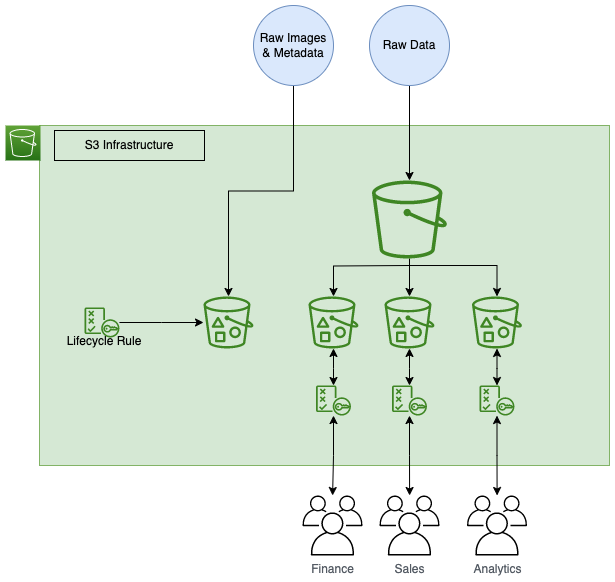

The diagram above was exported from draw.io. Its source (the exported page's mxGraphModel, read from the mxfile embedded in the PNG):
<mxGraphModel dx="1195" dy="689" grid="1" gridSize="10" guides="1" tooltips="1" connect="1" arrows="1" fold="1" page="1" pageScale="1" pageWidth="827" pageHeight="1169" math="0" shadow="0">
  <root>
    <mxCell id="0" />
    <mxCell id="1" parent="0" />
    <mxCell id="2" value="" style="rounded=0;whiteSpace=wrap;html=1;fillColor=#d5e8d4;strokeColor=#82b366;" vertex="1" parent="1">
      <mxGeometry x="120" y="713" width="570" height="340" as="geometry" />
    </mxCell>
    <mxCell id="3" value="S3 Infrastructure" style="text;html=1;strokeColor=default;fillColor=none;align=center;verticalAlign=middle;whiteSpace=wrap;rounded=0;" vertex="1" parent="1">
      <mxGeometry x="135" y="718" width="150" height="30" as="geometry" />
    </mxCell>
    <mxCell id="4" value="" style="sketch=0;points=[[0,0,0],[0.25,0,0],[0.5,0,0],[0.75,0,0],[1,0,0],[0,1,0],[0.25,1,0],[0.5,1,0],[0.75,1,0],[1,1,0],[0,0.25,0],[0,0.5,0],[0,0.75,0],[1,0.25,0],[1,0.5,0],[1,0.75,0]];outlineConnect=0;fontColor=#232F3E;gradientColor=#60A337;gradientDirection=north;fillColor=#277116;strokeColor=#ffffff;dashed=0;verticalLabelPosition=bottom;verticalAlign=top;align=center;html=1;fontSize=12;fontStyle=0;aspect=fixed;shape=mxgraph.aws4.resourceIcon;resIcon=mxgraph.aws4.s3;" vertex="1" parent="1">
      <mxGeometry x="86" y="713" width="35" height="35" as="geometry" />
    </mxCell>
    <mxCell id="5" style="edgeStyle=orthogonalEdgeStyle;rounded=0;orthogonalLoop=1;jettySize=auto;html=1;" edge="1" source="6" target="10" parent="1">
      <mxGeometry relative="1" as="geometry" />
    </mxCell>
    <mxCell id="6" value="Raw Images &amp;amp; Metadata" style="ellipse;whiteSpace=wrap;html=1;aspect=fixed;fillColor=#dae8fc;strokeColor=#6c8ebf;" vertex="1" parent="1">
      <mxGeometry x="334" y="593" width="80" height="80" as="geometry" />
    </mxCell>
    <mxCell id="7" style="edgeStyle=orthogonalEdgeStyle;rounded=0;orthogonalLoop=1;jettySize=auto;html=1;" edge="1" source="8" target="21" parent="1">
      <mxGeometry relative="1" as="geometry">
        <mxPoint x="490" y="703" as="targetPoint" />
      </mxGeometry>
    </mxCell>
    <mxCell id="8" value="Raw Data" style="ellipse;whiteSpace=wrap;html=1;aspect=fixed;fillColor=#dae8fc;strokeColor=#6c8ebf;" vertex="1" parent="1">
      <mxGeometry x="450" y="593" width="80" height="80" as="geometry" />
    </mxCell>
    <mxCell id="9" value="Sales" style="sketch=0;outlineConnect=0;gradientColor=none;fontColor=#545B64;strokeColor=none;fillColor=#000000;dashed=0;verticalLabelPosition=bottom;verticalAlign=top;align=center;html=1;fontSize=12;fontStyle=0;aspect=fixed;shape=mxgraph.aws4.illustration_users;pointerEvents=1" vertex="1" parent="1">
      <mxGeometry x="460" y="1083" width="60" height="60" as="geometry" />
    </mxCell>
    <mxCell id="10" value="" style="sketch=0;outlineConnect=0;fontColor=#232F3E;gradientColor=none;fillColor=#3F8624;strokeColor=none;dashed=0;verticalLabelPosition=bottom;verticalAlign=top;align=center;html=1;fontSize=12;fontStyle=0;aspect=fixed;pointerEvents=1;shape=mxgraph.aws4.bucket_with_objects;" vertex="1" parent="1">
      <mxGeometry x="284" y="883.97" width="50" height="52" as="geometry" />
    </mxCell>
    <mxCell id="11" style="edgeStyle=orthogonalEdgeStyle;rounded=0;orthogonalLoop=1;jettySize=auto;html=1;startArrow=classic;startFill=1;" edge="1" source="12" target="14" parent="1">
      <mxGeometry relative="1" as="geometry" />
    </mxCell>
    <mxCell id="12" value="" style="sketch=0;outlineConnect=0;fontColor=#232F3E;gradientColor=none;fillColor=#3F8624;strokeColor=none;dashed=0;verticalLabelPosition=bottom;verticalAlign=top;align=center;html=1;fontSize=12;fontStyle=0;aspect=fixed;pointerEvents=1;shape=mxgraph.aws4.bucket_with_objects;" vertex="1" parent="1">
      <mxGeometry x="389" y="883.97" width="50" height="52" as="geometry" />
    </mxCell>
    <mxCell id="13" style="edgeStyle=orthogonalEdgeStyle;rounded=0;orthogonalLoop=1;jettySize=auto;html=1;startArrow=classic;startFill=1;" edge="1" source="14" target="30" parent="1">
      <mxGeometry relative="1" as="geometry" />
    </mxCell>
    <mxCell id="14" value="" style="sketch=0;outlineConnect=0;fontColor=#232F3E;gradientColor=none;fillColor=#3F8624;strokeColor=none;dashed=0;verticalLabelPosition=bottom;verticalAlign=top;align=center;html=1;fontSize=12;fontStyle=0;aspect=fixed;pointerEvents=1;shape=mxgraph.aws4.policy;" vertex="1" parent="1">
      <mxGeometry x="396.5" y="973" width="35" height="30.06" as="geometry" />
    </mxCell>
    <mxCell id="15" style="edgeStyle=orthogonalEdgeStyle;rounded=0;orthogonalLoop=1;jettySize=auto;html=1;" edge="1" source="16" target="10" parent="1">
      <mxGeometry relative="1" as="geometry" />
    </mxCell>
    <mxCell id="16" value="" style="sketch=0;outlineConnect=0;fontColor=#232F3E;gradientColor=none;fillColor=#3F8624;strokeColor=none;dashed=0;verticalLabelPosition=bottom;verticalAlign=top;align=center;html=1;fontSize=12;fontStyle=0;aspect=fixed;pointerEvents=1;shape=mxgraph.aws4.policy;" vertex="1" parent="1">
      <mxGeometry x="165" y="894.94" width="35" height="30.06" as="geometry" />
    </mxCell>
    <mxCell id="17" value="Lifecycle Rule" style="text;html=1;strokeColor=none;fillColor=none;align=center;verticalAlign=middle;whiteSpace=wrap;rounded=0;" vertex="1" parent="1">
      <mxGeometry x="140" y="914.03" width="90" height="30" as="geometry" />
    </mxCell>
    <mxCell id="18" style="edgeStyle=orthogonalEdgeStyle;rounded=0;orthogonalLoop=1;jettySize=auto;html=1;" edge="1" source="21" target="23" parent="1">
      <mxGeometry relative="1" as="geometry" />
    </mxCell>
    <mxCell id="19" style="edgeStyle=orthogonalEdgeStyle;rounded=0;orthogonalLoop=1;jettySize=auto;html=1;" edge="1" target="12" parent="1">
      <mxGeometry relative="1" as="geometry">
        <mxPoint x="490" y="853" as="sourcePoint" />
      </mxGeometry>
    </mxCell>
    <mxCell id="20" style="edgeStyle=orthogonalEdgeStyle;rounded=0;orthogonalLoop=1;jettySize=auto;html=1;exitX=0.5;exitY=1.09;exitDx=0;exitDy=0;exitPerimeter=0;" edge="1" source="21" target="25" parent="1">
      <mxGeometry relative="1" as="geometry" />
    </mxCell>
    <mxCell id="21" value="" style="sketch=0;outlineConnect=0;fontColor=#232F3E;gradientColor=none;fillColor=#3F8624;strokeColor=none;dashed=0;verticalLabelPosition=bottom;verticalAlign=top;align=center;html=1;fontSize=12;fontStyle=0;aspect=fixed;pointerEvents=1;shape=mxgraph.aws4.bucket;" vertex="1" parent="1">
      <mxGeometry x="452.5" y="768" width="75" height="78" as="geometry" />
    </mxCell>
    <mxCell id="22" style="edgeStyle=orthogonalEdgeStyle;rounded=0;orthogonalLoop=1;jettySize=auto;html=1;startArrow=classic;startFill=1;" edge="1" source="23" target="27" parent="1">
      <mxGeometry relative="1" as="geometry" />
    </mxCell>
    <mxCell id="23" value="" style="sketch=0;outlineConnect=0;fontColor=#232F3E;gradientColor=none;fillColor=#3F8624;strokeColor=none;dashed=0;verticalLabelPosition=bottom;verticalAlign=top;align=center;html=1;fontSize=12;fontStyle=0;aspect=fixed;pointerEvents=1;shape=mxgraph.aws4.bucket_with_objects;" vertex="1" parent="1">
      <mxGeometry x="465" y="883.97" width="50" height="52" as="geometry" />
    </mxCell>
    <mxCell id="24" style="edgeStyle=orthogonalEdgeStyle;rounded=0;orthogonalLoop=1;jettySize=auto;html=1;startArrow=classic;startFill=1;" edge="1" source="25" target="29" parent="1">
      <mxGeometry relative="1" as="geometry" />
    </mxCell>
    <mxCell id="25" value="" style="sketch=0;outlineConnect=0;fontColor=#232F3E;gradientColor=none;fillColor=#3F8624;strokeColor=none;dashed=0;verticalLabelPosition=bottom;verticalAlign=top;align=center;html=1;fontSize=12;fontStyle=0;aspect=fixed;pointerEvents=1;shape=mxgraph.aws4.bucket_with_objects;" vertex="1" parent="1">
      <mxGeometry x="552.5" y="883.97" width="50" height="52" as="geometry" />
    </mxCell>
    <mxCell id="26" style="edgeStyle=orthogonalEdgeStyle;rounded=0;orthogonalLoop=1;jettySize=auto;html=1;startArrow=classic;startFill=1;" edge="1" source="27" target="9" parent="1">
      <mxGeometry relative="1" as="geometry" />
    </mxCell>
    <mxCell id="27" value="" style="sketch=0;outlineConnect=0;fontColor=#232F3E;gradientColor=none;fillColor=#3F8624;strokeColor=none;dashed=0;verticalLabelPosition=bottom;verticalAlign=top;align=center;html=1;fontSize=12;fontStyle=0;aspect=fixed;pointerEvents=1;shape=mxgraph.aws4.policy;" vertex="1" parent="1">
      <mxGeometry x="472.5" y="973" width="35" height="30.06" as="geometry" />
    </mxCell>
    <mxCell id="28" style="edgeStyle=orthogonalEdgeStyle;rounded=0;orthogonalLoop=1;jettySize=auto;html=1;startArrow=classic;startFill=1;" edge="1" source="29" target="31" parent="1">
      <mxGeometry relative="1" as="geometry" />
    </mxCell>
    <mxCell id="29" value="" style="sketch=0;outlineConnect=0;fontColor=#232F3E;gradientColor=none;fillColor=#3F8624;strokeColor=none;dashed=0;verticalLabelPosition=bottom;verticalAlign=top;align=center;html=1;fontSize=12;fontStyle=0;aspect=fixed;pointerEvents=1;shape=mxgraph.aws4.policy;" vertex="1" parent="1">
      <mxGeometry x="560" y="973" width="35" height="30.06" as="geometry" />
    </mxCell>
    <mxCell id="30" value="Finance" style="sketch=0;outlineConnect=0;gradientColor=none;fontColor=#545B64;strokeColor=none;fillColor=#000000;dashed=0;verticalLabelPosition=bottom;verticalAlign=top;align=center;html=1;fontSize=12;fontStyle=0;aspect=fixed;shape=mxgraph.aws4.illustration_users;pointerEvents=1" vertex="1" parent="1">
      <mxGeometry x="383" y="1083" width="60" height="60" as="geometry" />
    </mxCell>
    <mxCell id="31" value="Analytics" style="sketch=0;outlineConnect=0;gradientColor=none;fontColor=#545B64;strokeColor=none;fillColor=#000000;dashed=0;verticalLabelPosition=bottom;verticalAlign=top;align=center;html=1;fontSize=12;fontStyle=0;aspect=fixed;shape=mxgraph.aws4.illustration_users;pointerEvents=1" vertex="1" parent="1">
      <mxGeometry x="547.5" y="1083" width="60" height="60" as="geometry" />
    </mxCell>
  </root>
</mxGraphModel>